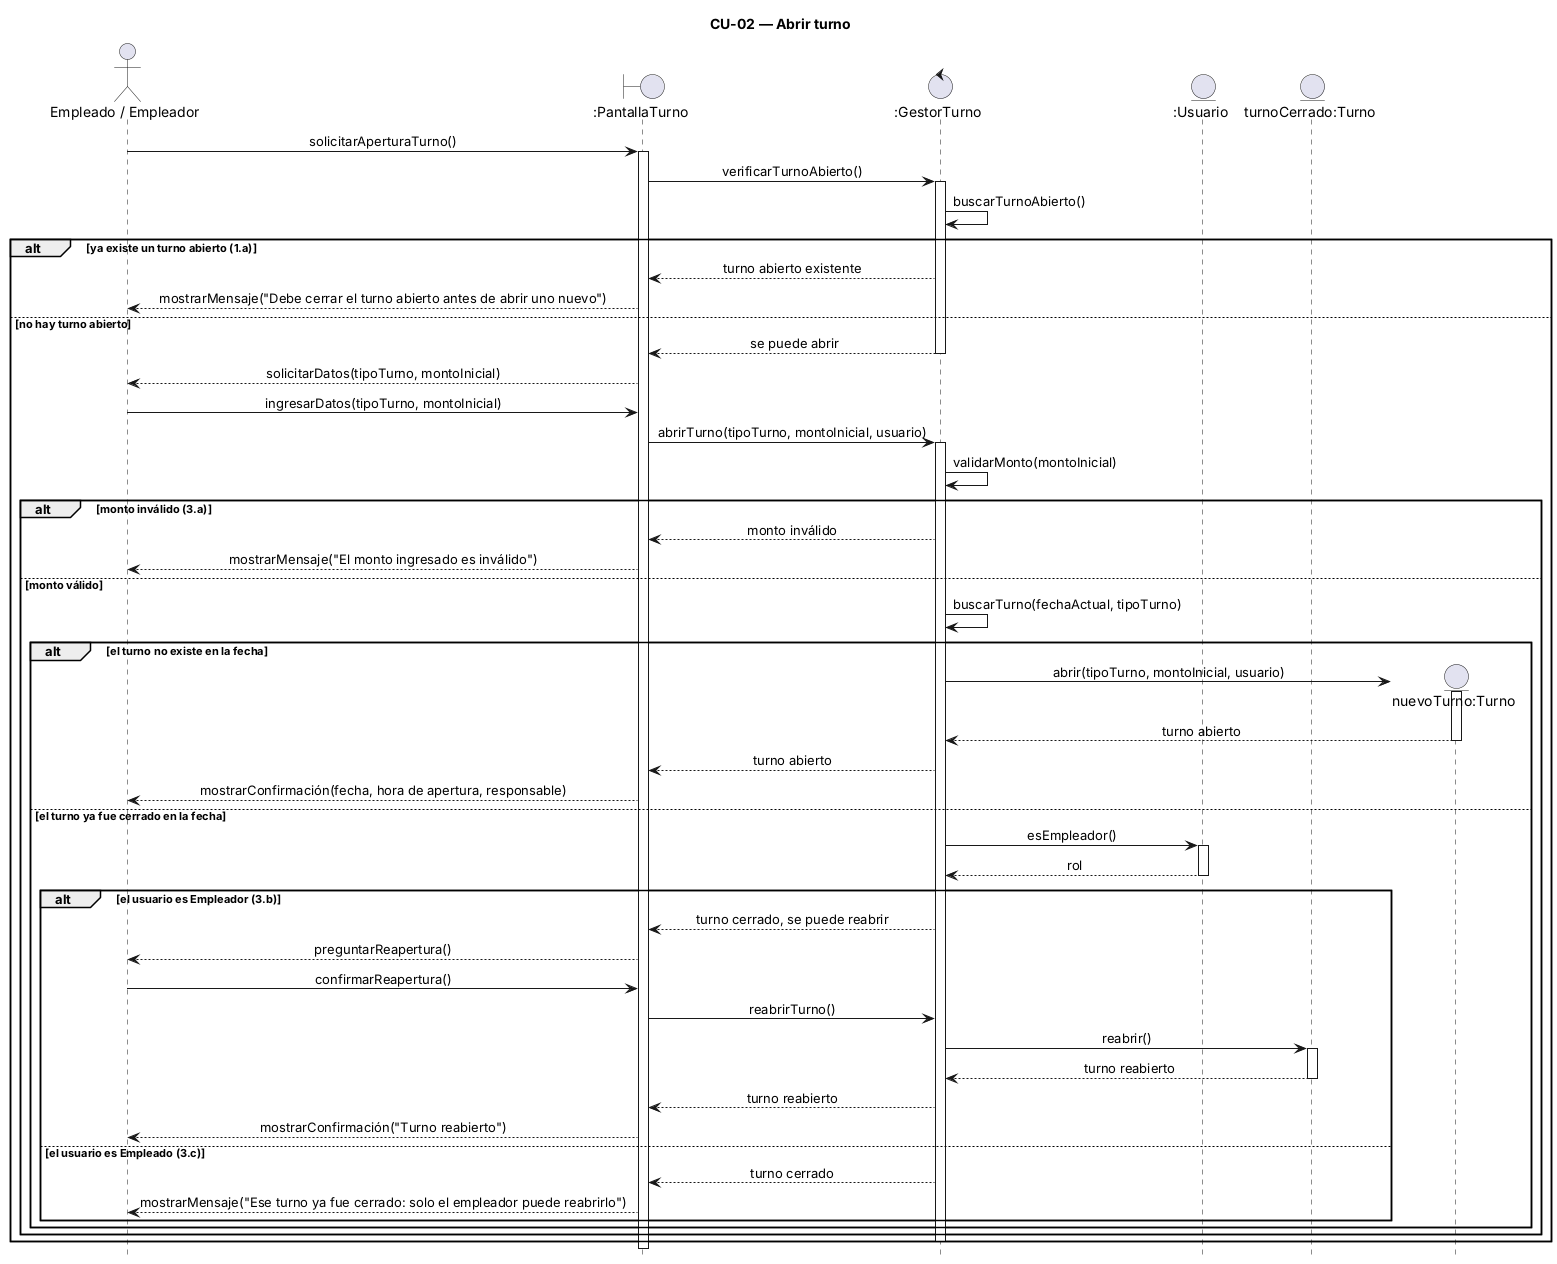

The diagram above was rendered by PlantUML. Its source (embedded in the PNG):
@startuml
title CU-02 — Abrir turno
hide footbox
skinparam sequenceMessageAlign center
skinparam responseMessageBelowArrow true

actor "Empleado / Empleador" as U
boundary ":PantallaTurno" as P
control ":GestorTurno" as G
entity ":Usuario" as US
entity "turnoCerrado:Turno" as TC

U -> P : solicitarAperturaTurno()
activate P
P -> G : verificarTurnoAbierto()
activate G
G -> G : buscarTurnoAbierto()

alt ya existe un turno abierto (1.a)
  G --> P : turno abierto existente
  P --> U : mostrarMensaje("Debe cerrar el turno abierto antes de abrir uno nuevo")
else no hay turno abierto
  G --> P : se puede abrir
  deactivate G
  P --> U : solicitarDatos(tipoTurno, montoInicial)

  U -> P : ingresarDatos(tipoTurno, montoInicial)
  P -> G : abrirTurno(tipoTurno, montoInicial, usuario)
  activate G
  G -> G : validarMonto(montoInicial)

  alt monto inválido (3.a)
    G --> P : monto inválido
    P --> U : mostrarMensaje("El monto ingresado es inválido")
  else monto válido
    G -> G : buscarTurno(fechaActual, tipoTurno)

    alt el turno no existe en la fecha
      create entity "nuevoTurno:Turno" as T
      G -> T : abrir(tipoTurno, montoInicial, usuario)
      activate T
      T --> G : turno abierto
      deactivate T
      G --> P : turno abierto
      P --> U : mostrarConfirmación(fecha, hora de apertura, responsable)

    else el turno ya fue cerrado en la fecha
      G -> US : esEmpleador()
      activate US
      US --> G : rol
      deactivate US

      alt el usuario es Empleador (3.b)
        G --> P : turno cerrado, se puede reabrir
        P --> U : preguntarReapertura()
        U -> P : confirmarReapertura()
        P -> G : reabrirTurno()
        G -> TC : reabrir()
        activate TC
        TC --> G : turno reabierto
        deactivate TC
        G --> P : turno reabierto
        P --> U : mostrarConfirmación("Turno reabierto")
      else el usuario es Empleado (3.c)
        G --> P : turno cerrado
        P --> U : mostrarMensaje("Ese turno ya fue cerrado: solo el empleador puede reabrirlo")
      end
    end
  end
  deactivate G
end

deactivate P
@enduml